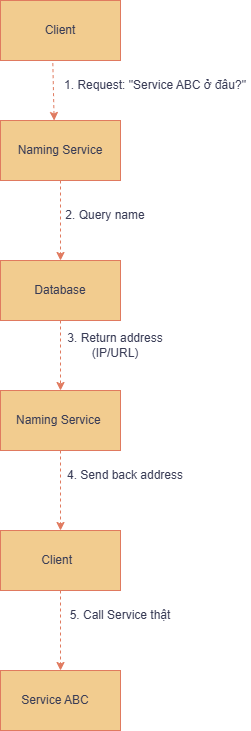

The diagram above was exported from draw.io. Its source (the exported page's mxGraphModel, read from the mxfile embedded in the PNG):
<mxGraphModel dx="741" dy="425" grid="1" gridSize="10" guides="1" tooltips="1" connect="1" arrows="1" fold="1" page="1" pageScale="1" pageWidth="827" pageHeight="1169" math="0" shadow="0">
  <root>
    <mxCell id="0" />
    <mxCell id="1" parent="0" />
    <mxCell id="cNcdLhuuvDFu0-dLikJs-7" edge="1" parent="1" source="cNcdLhuuvDFu0-dLikJs-1" style="edgeStyle=orthogonalEdgeStyle;rounded=0;orthogonalLoop=1;jettySize=auto;html=1;entryX=0.5;entryY=0;entryDx=0;entryDy=0;dashed=1;labelBackgroundColor=none;strokeColor=#E07A5F;fontColor=default;" target="cNcdLhuuvDFu0-dLikJs-6">
      <mxGeometry relative="1" as="geometry" />
    </mxCell>
    <mxCell id="cNcdLhuuvDFu0-dLikJs-1" parent="1" style="rounded=0;whiteSpace=wrap;html=1;labelBackgroundColor=none;fillColor=#F2CC8F;strokeColor=#E07A5F;fontColor=#393C56;" value="&amp;nbsp;Naming Service&amp;nbsp;" vertex="1">
      <mxGeometry height="60" width="120" x="320" y="200" as="geometry" />
    </mxCell>
    <mxCell id="cNcdLhuuvDFu0-dLikJs-2" parent="1" style="rounded=0;whiteSpace=wrap;html=1;labelBackgroundColor=none;fillColor=#F2CC8F;strokeColor=#E07A5F;fontColor=#393C56;" value="Client" vertex="1">
      <mxGeometry height="60" width="120" x="320" y="80" as="geometry" />
    </mxCell>
    <mxCell id="cNcdLhuuvDFu0-dLikJs-3" edge="1" parent="1" source="cNcdLhuuvDFu0-dLikJs-2" style="endArrow=classic;html=1;rounded=0;exitX=0.436;exitY=1.044;exitDx=0;exitDy=0;exitPerimeter=0;entryX=0.447;entryY=0;entryDx=0;entryDy=0;entryPerimeter=0;dashed=1;labelBackgroundColor=none;strokeColor=#E07A5F;fontColor=default;" target="cNcdLhuuvDFu0-dLikJs-1" value="">
      <mxGeometry height="50" relative="1" width="50" as="geometry">
        <mxPoint x="360" y="250" as="sourcePoint" />
        <mxPoint x="410" y="200" as="targetPoint" />
      </mxGeometry>
    </mxCell>
    <mxCell id="cNcdLhuuvDFu0-dLikJs-5" parent="1" style="text;html=1;whiteSpace=wrap;strokeColor=none;fillColor=none;align=center;verticalAlign=middle;rounded=0;labelBackgroundColor=none;fontColor=#393C56;" value="1. Request: &quot;Service ABC ở đâu?&quot;" vertex="1">
      <mxGeometry height="30" width="190" x="380" y="150" as="geometry" />
    </mxCell>
    <mxCell id="cNcdLhuuvDFu0-dLikJs-6" parent="1" style="rounded=0;whiteSpace=wrap;html=1;labelBackgroundColor=none;fillColor=#F2CC8F;strokeColor=#E07A5F;fontColor=#393C56;" value="Database" vertex="1">
      <mxGeometry height="60" width="120" x="320" y="340" as="geometry" />
    </mxCell>
    <mxCell id="cNcdLhuuvDFu0-dLikJs-8" parent="1" style="text;html=1;whiteSpace=wrap;strokeColor=none;fillColor=none;align=center;verticalAlign=middle;rounded=0;labelBackgroundColor=none;fontColor=#393C56;" value="2. Query name" vertex="1">
      <mxGeometry height="30" width="90" x="380" y="280" as="geometry" />
    </mxCell>
    <mxCell id="cNcdLhuuvDFu0-dLikJs-15" edge="1" parent="1" source="cNcdLhuuvDFu0-dLikJs-9" style="edgeStyle=orthogonalEdgeStyle;rounded=0;orthogonalLoop=1;jettySize=auto;html=1;dashed=1;labelBackgroundColor=none;strokeColor=#E07A5F;fontColor=default;" target="cNcdLhuuvDFu0-dLikJs-10" value="">
      <mxGeometry relative="1" as="geometry" />
    </mxCell>
    <mxCell id="cNcdLhuuvDFu0-dLikJs-9" parent="1" style="rounded=0;whiteSpace=wrap;html=1;labelBackgroundColor=none;fillColor=#F2CC8F;strokeColor=#E07A5F;fontColor=#393C56;" value="Naming Service&amp;nbsp;" vertex="1">
      <mxGeometry height="60" width="120" x="320" y="470" as="geometry" />
    </mxCell>
    <mxCell id="cNcdLhuuvDFu0-dLikJs-10" parent="1" style="rounded=0;whiteSpace=wrap;html=1;labelBackgroundColor=none;fillColor=#F2CC8F;strokeColor=#E07A5F;fontColor=#393C56;" value="Client" vertex="1">
      <mxGeometry height="60" width="120" x="320" y="610" as="geometry" />
    </mxCell>
    <mxCell id="cNcdLhuuvDFu0-dLikJs-12" edge="1" parent="1" source="cNcdLhuuvDFu0-dLikJs-6" style="edgeStyle=orthogonalEdgeStyle;rounded=0;orthogonalLoop=1;jettySize=auto;html=1;dashed=1;exitX=0.5;exitY=1;exitDx=0;exitDy=0;entryX=0.5;entryY=0;entryDx=0;entryDy=0;labelBackgroundColor=none;strokeColor=#E07A5F;fontColor=default;" target="cNcdLhuuvDFu0-dLikJs-9">
      <mxGeometry relative="1" as="geometry">
        <Array as="points">
          <mxPoint x="380" y="440" />
          <mxPoint x="380" y="440" />
        </Array>
        <mxPoint x="380" y="410" as="sourcePoint" />
        <mxPoint x="370" y="470" as="targetPoint" />
      </mxGeometry>
    </mxCell>
    <mxCell id="cNcdLhuuvDFu0-dLikJs-14" parent="1" style="text;html=1;whiteSpace=wrap;strokeColor=none;fillColor=none;align=center;verticalAlign=middle;rounded=0;labelBackgroundColor=none;fontColor=#393C56;" value="3. Return address (IP/URL)" vertex="1">
      <mxGeometry height="30" width="130" x="370" y="410" as="geometry" />
    </mxCell>
    <mxCell id="cNcdLhuuvDFu0-dLikJs-16" parent="1" style="text;html=1;whiteSpace=wrap;strokeColor=none;fillColor=none;align=center;verticalAlign=middle;rounded=0;labelBackgroundColor=none;fontColor=#393C56;" value=" 4. Send back address" vertex="1">
      <mxGeometry height="30" width="150" x="370" y="540" as="geometry" />
    </mxCell>
    <mxCell id="cNcdLhuuvDFu0-dLikJs-19" edge="1" parent="1" source="cNcdLhuuvDFu0-dLikJs-17" style="edgeStyle=orthogonalEdgeStyle;rounded=0;orthogonalLoop=1;jettySize=auto;html=1;dashed=1;labelBackgroundColor=none;strokeColor=#E07A5F;fontColor=default;" target="cNcdLhuuvDFu0-dLikJs-18" value="">
      <mxGeometry relative="1" as="geometry" />
    </mxCell>
    <mxCell id="cNcdLhuuvDFu0-dLikJs-17" parent="1" style="rounded=0;whiteSpace=wrap;html=1;labelBackgroundColor=none;fillColor=#F2CC8F;strokeColor=#E07A5F;fontColor=#393C56;" value="Client&amp;nbsp;&amp;nbsp;" vertex="1">
      <mxGeometry height="60" width="120" x="320" y="610" as="geometry" />
    </mxCell>
    <mxCell id="cNcdLhuuvDFu0-dLikJs-18" parent="1" style="rounded=0;whiteSpace=wrap;html=1;labelBackgroundColor=none;fillColor=#F2CC8F;strokeColor=#E07A5F;fontColor=#393C56;" value="&amp;nbsp; Service ABC&amp;nbsp; &amp;nbsp; &amp;nbsp;" vertex="1">
      <mxGeometry height="60" width="120" x="320" y="750" as="geometry" />
    </mxCell>
    <mxCell id="cNcdLhuuvDFu0-dLikJs-20" parent="1" style="text;html=1;whiteSpace=wrap;strokeColor=none;fillColor=none;align=center;verticalAlign=middle;rounded=0;labelBackgroundColor=none;fontColor=#393C56;" value="5. Call Service thật" vertex="1">
      <mxGeometry height="30" width="160" x="360" y="680" as="geometry" />
    </mxCell>
  </root>
</mxGraphModel>